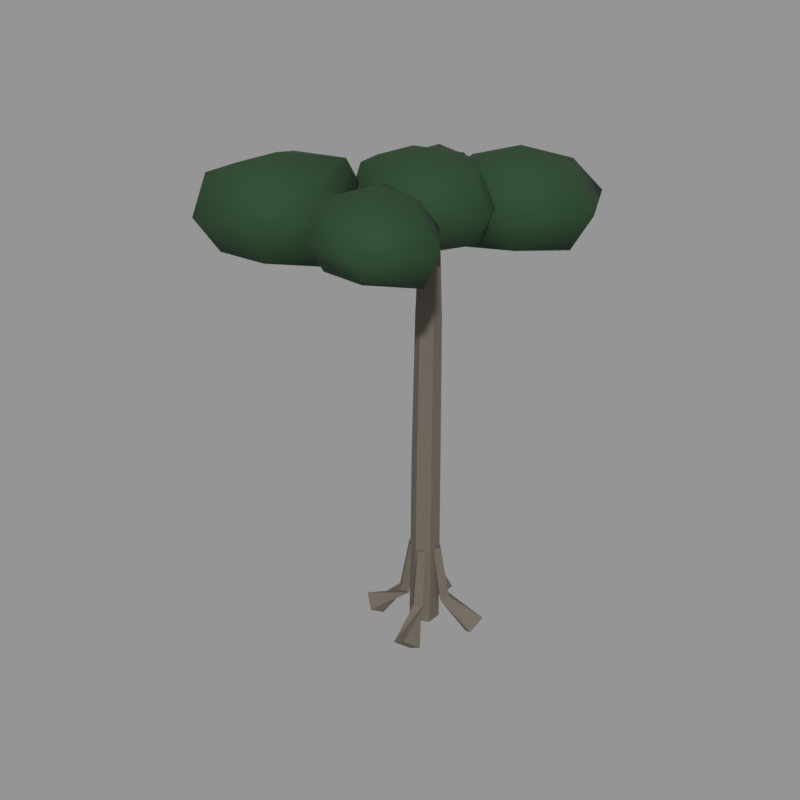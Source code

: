 # Source: tree_12.blend  (saved by Blender 5.2.45; exported with 4.5.12 LTS)
import bpy
from mathutils import Matrix  # noqa: F401  (used for matrix-valued properties, if any)

bpy.ops.wm.read_factory_settings(use_empty=True)
scene = bpy.context.scene
scene.name = 'Scene'

# ---- materials (node trees are filled in below, after node groups)
mat_bark_grey = bpy.data.materials.new('bark_grey')
mat_bark_grey.use_backface_culling = True
mat_bark_grey.diffuse_color = (0.1384, 0.117, 0.09306, 1.0)
mat_leaf_jungle = bpy.data.materials.new('leaf_jungle')
mat_leaf_jungle.diffuse_color = (0.01033, 0.04817, 0.01298, 1.0)

# ---- material node trees
mat_bark_grey.use_nodes = True; mat_bark_grey.node_tree.nodes.clear()
_N = mat_bark_grey.node_tree.nodes; _L = mat_bark_grey.node_tree.links
n0 = _N.new('ShaderNodeBsdfPrincipled'); n0.name = 'Principled BSDF'; n0.location = (-200, 100)
n0.inputs[0].default_value = (0.1384, 0.117, 0.09306, 1.0)
n0.inputs[2].default_value = 0.95
n0.inputs[10].default_value = 0.005
n1 = _N.new('ShaderNodeOutputMaterial'); n1.name = 'Material Output'; n1.location = (200, 100)
_L.new(n0.outputs[0], n1.inputs[0])
n1.is_active_output = True
mat_leaf_jungle.use_nodes = True; mat_leaf_jungle.node_tree.nodes.clear()
_N = mat_leaf_jungle.node_tree.nodes; _L = mat_leaf_jungle.node_tree.links
n0 = _N.new('ShaderNodeBsdfPrincipled'); n0.name = 'Principled BSDF'; n0.location = (-200, 100)
n0.inputs[0].default_value = (0.01033, 0.04817, 0.01298, 1.0)
n0.inputs[2].default_value = 0.86
n0.inputs[10].default_value = 0.005
n1 = _N.new('ShaderNodeOutputMaterial'); n1.name = 'Material Output'; n1.location = (200, 100)
_L.new(n0.outputs[0], n1.inputs[0])
n1.is_active_output = True

# ---- meshes
me_12 = bpy.data.meshes.new('树_12')
me_12.from_pydata([(1.109, 0.758, 0.2549), (1.023, 0.3734, 0.0), (1.336, 0.1345, 0.2549), (1.422, 0.5191, 0.5099), (0.489, 0.3422, 0.9327), (0.3376, 0.1896, 0.8387), (0.489, 0.0148, 0.8785), (0.6404, 0.1674, 0.9725), (0.2771, 0.23, 2.344), (0.1494, 0.1022, 2.318), (0.2771, -0.02772, 2.33), (0.4048, 0.1001, 2.356), (-0.758, 1.109, 0.2549), (-0.3734, 1.023, 0.0), (-0.1345, 1.336, 0.2549), (-0.5191, 1.422, 0.5099), (-0.1785, 0.6401, 0.9742), (-0.3426, 0.4787, 0.9282), (-0.1785, 0.3379, 0.837), (-0.01443, 0.4992, 0.8831), (-0.1011, 0.4048, 2.356), (-0.23, 0.2761, 2.344), (-0.1011, 0.1494, 2.318), (0.02772, 0.2781, 2.33), (-1.109, -0.758, 0.2549), (-1.023, -0.3734, 0.0), (-1.336, -0.1345, 0.2549), (-1.422, -0.5191, 0.5099), (-0.489, -0.0148, 0.8785), (-0.6404, -0.1674, 0.9725), (-0.489, -0.3422, 0.9327), (-0.3376, -0.1896, 0.8387), (-0.2771, 0.02772, 2.33), (-0.4048, -0.1001, 2.356), (-0.2771, -0.23, 2.344), (-0.1494, -0.1022, 2.318), (0.758, -1.109, 0.2549), (0.3734, -1.023, 0.0), (0.1345, -1.336, 0.2549), (0.5191, -1.422, 0.5099), (0.1785, -0.3379, 0.837), (0.01443, -0.4992, 0.8831), (0.1785, -0.6401, 0.9742), (0.3426, -0.4787, 0.9282), (0.1011, -0.1494, 2.318), (-0.02772, -0.2781, 2.33), (0.1011, -0.4048, 2.356), (0.23, -0.2761, 2.344), (0.0, 0.3687, 0.2549), (-0.3193, 0.1844, 0.2549), (-0.3193, -0.1844, 0.2549), (-4.515e-17, -0.3687, 0.2549), (0.3193, -0.1844, 0.2549), (0.3193, 0.1844, 0.2549), (0.0, 0.3392, 4.81), (-0.2938, 0.1696, 4.81), (-0.2938, -0.1696, 4.81), (-4.154e-17, -0.3392, 4.81), (0.2938, -0.1696, 4.809), (0.2938, 0.1696, 4.809), (0.02169, 0.295, 8.323), (-0.2338, 0.1475, 8.324), (-0.2338, -0.1475, 8.324), (0.02169, -0.295, 8.323), (0.2771, -0.1475, 8.322), (0.2771, 0.1475, 8.322), (0.02169, 0.2028, 10.67), (-0.1539, 0.1014, 10.67), (-0.1539, -0.1014, 10.67), (0.02169, -0.2028, 10.67), (0.1973, -0.1014, 10.67), (0.1973, 0.1014, 10.67), (0.0, 0.0, 12.0), (1.091, 0.0, 11.56), (0.5777, 1.001, 11.6), (-0.681, 1.179, 11.73), (-1.131, 1.385e-16, 11.58), (-0.7118, -1.233, 11.76), (0.5906, -1.023, 11.61), (1.523, 0.0, 10.88), (0.8853, 1.533, 10.88), (-0.8065, 1.397, 10.88), (-1.526, 1.869e-16, 10.88), (-0.8385, -1.452, 10.88), (0.891, -1.543, 10.88), (1.151, 0.0, 10.17), (0.7103, 1.23, 10.0), (-0.5974, 1.035, 10.14), (-1.359, 1.664e-16, 10.04), (-0.6078, -1.053, 10.13), (0.5567, -0.9643, 10.19), (0.0, 0.0, 9.761), (0.9361, 1.901, 11.83), (2.088, 1.901, 11.37), (1.567, 2.994, 11.44), (0.3739, 2.874, 11.35), (-0.3078, 1.901, 11.43), (0.2137, 0.6492, 11.55), (1.646, 0.671, 11.54), (2.808, 1.901, 10.66), (1.958, 3.671, 10.66), (0.005657, 3.512, 10.66), (-1.175, 1.901, 10.66), (-0.04244, 0.2057, 10.66), (1.772, 0.4521, 10.66), (2.301, 1.901, 9.81), (1.6, 3.05, 9.834), (0.26, 3.071, 9.818), (-0.2788, 1.901, 9.903), (0.2259, 0.6705, 9.776), (1.538, 0.8581, 9.91), (0.9361, 1.901, 9.484), (-1.672, 1.529, 11.47), (-0.3959, 1.529, 11.23), (-1.056, 2.595, 11.2), (-2.243, 2.518, 11.14), (-2.734, 1.529, 11.09), (-2.293, 0.4525, 11.21), (-0.995, 0.3571, 11.27), (-0.04645, 1.529, 10.44), (-0.7464, 3.131, 10.44), (-2.38, 2.756, 10.44), (-3.35, 1.529, 10.44), (-2.424, 0.2258, 10.44), (-0.8413, 0.09081, 10.44), (-0.4533, 1.529, 9.68), (-1.016, 2.664, 9.623), (-2.264, 2.555, 9.7), (-2.987, 1.529, 9.62), (-2.227, 0.5666, 9.746), (-1.153, 0.6313, 9.792), (-1.672, 1.529, 9.404), (-2.312, -2.084, 11.93), (-1.151, -2.084, 11.48), (-1.571, -0.8017, 11.68), (-3.0, -0.8911, 11.61), (-3.524, -2.084, 11.51), (-3.039, -3.344, 11.66), (-1.624, -3.275, 11.61), (-0.2256, -2.084, 10.76), (-1.334, -0.391, 10.76), (-3.323, -0.3326, 10.76), (-4.365, -2.084, 10.76), (-3.208, -3.638, 10.76), (-1.49, -3.508, 10.76), (-0.8067, -2.084, 9.826), (-1.726, -1.07, 10.03), (-2.991, -0.9073, 9.917), (-3.856, -2.084, 9.802), (-2.947, -3.185, 9.971), (-1.695, -3.152, 9.995), (-2.312, -2.084, 9.589), (0.4238, -2.275, 11.78), (1.482, -2.275, 11.48), (0.8984, -1.453, 11.41), (-0.138, -1.302, 11.52), (-0.5419, -2.275, 11.42), (-0.1202, -3.217, 11.5), (0.9416, -3.171, 11.47), (2.069, -2.275, 10.82), (1.113, -1.081, 10.82), (-0.4657, -0.734, 10.82), (-0.912, -2.275, 10.82), (-0.243, -3.43, 10.82), (1.241, -3.69, 10.82), (1.688, -2.275, 10.04), (1.034, -1.217, 10.07), (-0.1801, -1.229, 10.08), (-0.5484, -2.275, 10.22), (-0.0705, -3.131, 10.21), (0.9349, -3.16, 10.19), (0.4238, -2.275, 9.865)], [], [(0, 1, 5, 4), (1, 2, 6, 5), (2, 3, 7, 6), (3, 0, 4, 7), (4, 5, 9, 8), (5, 6, 10, 9), (6, 7, 11, 10), (7, 4, 8, 11), (3, 2, 1, 0), (12, 13, 17, 16), (13, 14, 18, 17), (14, 15, 19, 18), (15, 12, 16, 19), (16, 17, 21, 20), (17, 18, 22, 21), (18, 19, 23, 22), (19, 16, 20, 23), (15, 14, 13, 12), (24, 25, 29, 28), (25, 26, 30, 29), (26, 27, 31, 30), (27, 24, 28, 31), (28, 29, 33, 32), (29, 30, 34, 33), (30, 31, 35, 34), (31, 28, 32, 35), (27, 26, 25, 24), (36, 37, 41, 40), (37, 38, 42, 41), (38, 39, 43, 42), (39, 36, 40, 43), (40, 41, 45, 44), (41, 42, 46, 45), (42, 43, 47, 46), (43, 40, 44, 47), (39, 38, 37, 36), (48, 49, 55, 54), (49, 50, 56, 55), (50, 51, 57, 56), (51, 52, 58, 57), (52, 53, 59, 58), (53, 48, 54, 59), (54, 55, 61, 60), (55, 56, 62, 61), (56, 57, 63, 62), (57, 58, 64, 63), (58, 59, 65, 64), (59, 54, 60, 65), (60, 61, 67, 66), (61, 62, 68, 67), (62, 63, 69, 68), (63, 64, 70, 69), (64, 65, 71, 70), (65, 60, 66, 71), (53, 52, 51, 50, 49, 48), (66, 67, 68, 69, 70, 71), (72, 73, 74), (91, 86, 85), (72, 74, 75), (91, 87, 86), (72, 75, 76), (91, 88, 87), (72, 76, 77), (91, 89, 88), (72, 77, 78), (91, 90, 89), (72, 78, 73), (91, 85, 90), (73, 79, 80, 74), (74, 80, 81, 75), (75, 81, 82, 76), (76, 82, 83, 77), (77, 83, 84, 78), (78, 84, 79, 73), (79, 85, 86, 80), (80, 86, 87, 81), (81, 87, 88, 82), (82, 88, 89, 83), (83, 89, 90, 84), (84, 90, 85, 79), (92, 93, 94), (111, 106, 105), (92, 94, 95), (111, 107, 106), (92, 95, 96), (111, 108, 107), (92, 96, 97), (111, 109, 108), (92, 97, 98), (111, 110, 109), (92, 98, 93), (111, 105, 110), (93, 99, 100, 94), (94, 100, 101, 95), (95, 101, 102, 96), (96, 102, 103, 97), (97, 103, 104, 98), (98, 104, 99, 93), (99, 105, 106, 100), (100, 106, 107, 101), (101, 107, 108, 102), (102, 108, 109, 103), (103, 109, 110, 104), (104, 110, 105, 99), (112, 113, 114), (131, 126, 125), (112, 114, 115), (131, 127, 126), (112, 115, 116), (131, 128, 127), (112, 116, 117), (131, 129, 128), (112, 117, 118), (131, 130, 129), (112, 118, 113), (131, 125, 130), (113, 119, 120, 114), (114, 120, 121, 115), (115, 121, 122, 116), (116, 122, 123, 117), (117, 123, 124, 118), (118, 124, 119, 113), (119, 125, 126, 120), (120, 126, 127, 121), (121, 127, 128, 122), (122, 128, 129, 123), (123, 129, 130, 124), (124, 130, 125, 119), (132, 133, 134), (151, 146, 145), (132, 134, 135), (151, 147, 146), (132, 135, 136), (151, 148, 147), (132, 136, 137), (151, 149, 148), (132, 137, 138), (151, 150, 149), (132, 138, 133), (151, 145, 150), (133, 139, 140, 134), (134, 140, 141, 135), (135, 141, 142, 136), (136, 142, 143, 137), (137, 143, 144, 138), (138, 144, 139, 133), (139, 145, 146, 140), (140, 146, 147, 141), (141, 147, 148, 142), (142, 148, 149, 143), (143, 149, 150, 144), (144, 150, 145, 139), (152, 153, 154), (171, 166, 165), (152, 154, 155), (171, 167, 166), (152, 155, 156), (171, 168, 167), (152, 156, 157), (171, 169, 168), (152, 157, 158), (171, 170, 169), (152, 158, 153), (171, 165, 170), (153, 159, 160, 154), (154, 160, 161, 155), (155, 161, 162, 156), (156, 162, 163, 157), (157, 163, 164, 158), (158, 164, 159, 153), (159, 165, 166, 160), (160, 166, 167, 161), (161, 167, 168, 162), (162, 168, 169, 163), (163, 169, 170, 164), (164, 170, 165, 159)])
me_12.polygons.foreach_set('use_smooth', [0, 0, 0, 0, 0, 0, 0, 0, 0, 0, 0, 0, 0, 0, 0, 0, 0, 0, 0, 0, 0, 0, 0, 0, 0, 0, 0, 0, 0, 0, 0, 0, 0, 0, 0, 0, 0, 0, 0, 0, 0, 0, 0, 0, 0, 0, 0, 0, 0, 0, 0, 0, 0, 0, 0, 0, 1, 1, 1, 1, 1, 1, 1, 1, 1, 1, 1, 1, 1, 1, 1, 1, 1, 1, 1, 1, 1, 1, 1, 1, 1, 1, 1, 1, 1, 1, 1, 1, 1, 1, 1, 1, 1, 1, 1, 1, 1, 1, 1, 1, 1, 1, 1, 1, 1, 1, 1, 1, 1, 1, 1, 1, 1, 1, 1, 1, 1, 1, 1, 1, 1, 1, 1, 1, 1, 1, 1, 1, 1, 1, 1, 1, 1, 1, 1, 1, 1, 1, 1, 1, 1, 1, 1, 1, 1, 1, 1, 1, 1, 1, 1, 1, 1, 1, 1, 1, 1, 1, 1, 1, 1, 1, 1, 1, 1, 1, 1, 1, 1, 1, 1, 1, 1, 1, 1, 1])
me_12.polygons.foreach_set('material_index', [0, 0, 0, 0, 0, 0, 0, 0, 0, 0, 0, 0, 0, 0, 0, 0, 0, 0, 0, 0, 0, 0, 0, 0, 0, 0, 0, 0, 0, 0, 0, 0, 0, 0, 0, 0, 0, 0, 0, 0, 0, 0, 0, 0, 0, 0, 0, 0, 0, 0, 0, 0, 0, 0, 0, 0, 1, 1, 1, 1, 1, 1, 1, 1, 1, 1, 1, 1, 1, 1, 1, 1, 1, 1, 1, 1, 1, 1, 1, 1, 1, 1, 1, 1, 1, 1, 1, 1, 1, 1, 1, 1, 1, 1, 1, 1, 1, 1, 1, 1, 1, 1, 1, 1, 1, 1, 1, 1, 1, 1, 1, 1, 1, 1, 1, 1, 1, 1, 1, 1, 1, 1, 1, 1, 1, 1, 1, 1, 1, 1, 1, 1, 1, 1, 1, 1, 1, 1, 1, 1, 1, 1, 1, 1, 1, 1, 1, 1, 1, 1, 1, 1, 1, 1, 1, 1, 1, 1, 1, 1, 1, 1, 1, 1, 1, 1, 1, 1, 1, 1, 1, 1, 1, 1, 1, 1])
me_12.materials.append(mat_bark_grey)
me_12.materials.append(mat_leaf_jungle)
me_12.update()

# ---- objects
ob_12 = bpy.data.objects.new('树_12', me_12)

# ---- transforms, parenting, visibility, modifiers, constraints
ob_12.location = (0.0, 0.0, 0.0)

# ---- collection membership
scene.collection.objects.link(ob_12)

# ---- scene / render settings (as saved in the file)
scene.frame_start = 1; scene.frame_end = 250; scene.frame_set(1)
scene.render.engine = 'CYCLES'
scene.render.resolution_x = 640
scene.render.resolution_y = 640
scene.render.bake_bias = 0.0
scene.render.bake_samples = 0
scene.render.compositor_device = 'GPU'
scene.cycles.samples = 24
scene.eevee.use_volume_custom_range = False
scene.eevee.fast_gi_thickness_near = 0.1
scene.eevee.fast_gi_thickness_far = 0.0
scene.eevee.ray_tracing_options.screen_trace_thickness = 0.1
scene.view_settings.view_transform = 'Standard'
bpy.context.view_layer.update()

# ---- added for rendering (the .blend has no active camera and no usable light): camera, sun + grey world if the file has none
cam_auto = bpy.data.cameras.new('AutoCamera')
cam_auto.lens = 50.0
cam_auto.sensor_width = 36.0
cam_auto.clip_end = 1000.0
ob_auto_camera = bpy.data.objects.new('AutoCamera', cam_auto)
scene.collection.objects.link(ob_auto_camera)
ob_auto_camera.location = (13.84, -17.5517, 17.6948)
ob_auto_camera.rotation_euler = (1.09748, -7.21219e-08, 0.694738)
scene.camera = ob_auto_camera
light_auto_sun = bpy.data.lights.new('AutoSun', 'SUN')
light_auto_sun.energy = 3.0
light_auto_sun.angle = 0.0523599
ob_auto_sun = bpy.data.objects.new('AutoSun', light_auto_sun)
scene.collection.objects.link(ob_auto_sun)
ob_auto_sun.rotation_euler = (0.872665, 0.174533, 0.523599)
if scene.world is None:
    world_auto = bpy.data.worlds.new('AutoWorld')
    world_auto.color = (0.3, 0.3, 0.3)
    scene.world = world_auto
bpy.context.view_layer.update()

